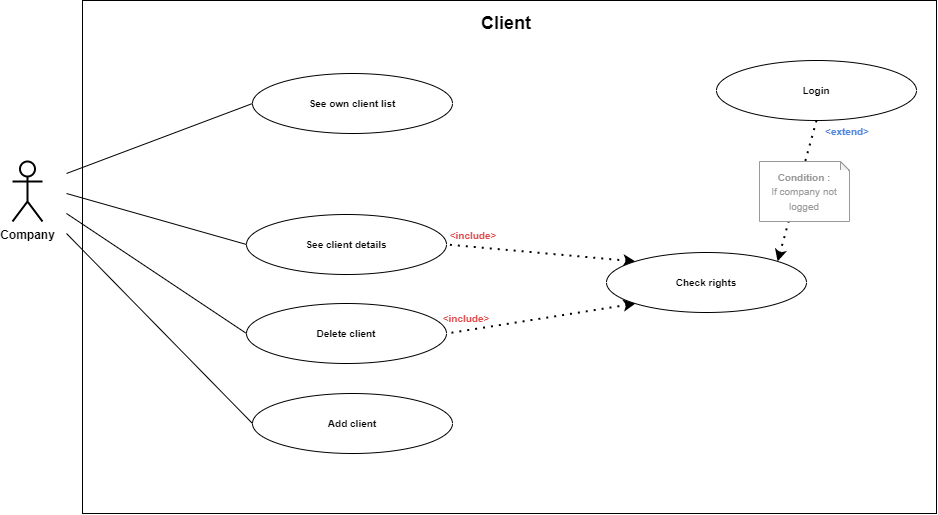

The diagram above was exported from draw.io. Its source (the exported page's mxGraphModel, read from the mxfile embedded in the PNG):
<mxGraphModel dx="362" dy="504" grid="1" gridSize="10" guides="1" tooltips="1" connect="1" arrows="1" fold="1" page="1" pageScale="1" pageWidth="827" pageHeight="1169" math="0" shadow="0">
  <root>
    <mxCell id="0" />
    <mxCell id="1" parent="0" />
    <mxCell id="h2vgT_xSyOoSCX5xCkxk-24" value="" style="rounded=0;whiteSpace=wrap;html=1;" parent="1" vertex="1">
      <mxGeometry x="96" y="17" width="854" height="513" as="geometry" />
    </mxCell>
    <mxCell id="h2vgT_xSyOoSCX5xCkxk-23" value="Company" style="shape=umlActor;verticalLabelPosition=bottom;verticalAlign=top;html=1;outlineConnect=0;strokeWidth=2;fontStyle=1" parent="1" vertex="1">
      <mxGeometry x="26" y="178" width="30" height="60" as="geometry" />
    </mxCell>
    <mxCell id="h2vgT_xSyOoSCX5xCkxk-26" value="&lt;span style=&quot;font-size: 10px;&quot;&gt;&lt;b&gt;See client details&lt;/b&gt;&lt;/span&gt;" style="ellipse;whiteSpace=wrap;html=1;" parent="1" vertex="1">
      <mxGeometry x="260" y="231" width="200" height="60" as="geometry" />
    </mxCell>
    <mxCell id="h2vgT_xSyOoSCX5xCkxk-25" value="&lt;span style=&quot;font-size: 10px&quot;&gt;&lt;b&gt;See own client list&lt;/b&gt;&lt;/span&gt;" style="ellipse;whiteSpace=wrap;html=1;" parent="1" vertex="1">
      <mxGeometry x="266" y="90" width="200" height="60" as="geometry" />
    </mxCell>
    <mxCell id="h2vgT_xSyOoSCX5xCkxk-34" value="" style="endArrow=none;dashed=1;html=1;dashPattern=1 3;strokeWidth=2;startArrow=classic;startFill=1;entryX=1;entryY=0.5;entryDx=0;entryDy=0;exitX=0;exitY=0;exitDx=0;exitDy=0;" parent="1" source="5zmxQzMOGn1yAapfReXA-1" target="h2vgT_xSyOoSCX5xCkxk-26" edge="1">
      <mxGeometry width="50" height="50" relative="1" as="geometry">
        <mxPoint x="730" y="302" as="sourcePoint" />
        <mxPoint x="1030" y="302" as="targetPoint" />
      </mxGeometry>
    </mxCell>
    <mxCell id="h2vgT_xSyOoSCX5xCkxk-53" value="&lt;font style=&quot;font-size: 18px&quot;&gt;&lt;b&gt;Client&lt;/b&gt;&lt;/font&gt;" style="text;html=1;strokeColor=none;fillColor=none;align=center;verticalAlign=middle;whiteSpace=wrap;rounded=0;labelBackgroundColor=#ffffff;fontSize=12;fontColor=#000000;" parent="1" vertex="1">
      <mxGeometry x="410" y="30" width="220" height="20" as="geometry" />
    </mxCell>
    <mxCell id="h2vgT_xSyOoSCX5xCkxk-55" value="" style="endArrow=none;html=1;fontSize=10;fontColor=#757575;entryX=0;entryY=0.5;entryDx=0;entryDy=0;" parent="1" target="h2vgT_xSyOoSCX5xCkxk-26" edge="1">
      <mxGeometry width="50" height="50" relative="1" as="geometry">
        <mxPoint x="80" y="210" as="sourcePoint" />
        <mxPoint x="149.99999999999886" y="395" as="targetPoint" />
      </mxGeometry>
    </mxCell>
    <mxCell id="h2vgT_xSyOoSCX5xCkxk-56" value="" style="endArrow=none;html=1;fontSize=10;fontColor=#757575;entryX=0;entryY=0.5;entryDx=0;entryDy=0;" parent="1" target="h2vgT_xSyOoSCX5xCkxk-25" edge="1">
      <mxGeometry width="50" height="50" relative="1" as="geometry">
        <mxPoint x="80" y="190" as="sourcePoint" />
        <mxPoint x="300" y="315.9999999999999" as="targetPoint" />
      </mxGeometry>
    </mxCell>
    <mxCell id="29HhYarFIw8gIX4eng7i-3" value="&lt;b&gt;&lt;font style=&quot;font-size: 10px&quot;&gt;Login&lt;/font&gt;&lt;/b&gt;" style="ellipse;whiteSpace=wrap;html=1;" parent="1" vertex="1">
      <mxGeometry x="730" y="77" width="200" height="60" as="geometry" />
    </mxCell>
    <mxCell id="29HhYarFIw8gIX4eng7i-4" value="" style="endArrow=none;dashed=1;html=1;dashPattern=1 3;strokeWidth=2;exitX=1;exitY=0;exitDx=0;exitDy=0;startArrow=classic;startFill=1;" parent="1" source="5zmxQzMOGn1yAapfReXA-1" edge="1">
      <mxGeometry width="50" height="50" relative="1" as="geometry">
        <mxPoint x="830" y="272" as="sourcePoint" />
        <mxPoint x="830" y="137" as="targetPoint" />
      </mxGeometry>
    </mxCell>
    <mxCell id="29HhYarFIw8gIX4eng7i-5" value="&lt;span style=&quot;color: rgb(153 , 153 , 153) ; font-size: x-small&quot;&gt;Condition :&lt;/span&gt;&lt;br style=&quot;color: rgb(153 , 153 , 153) ; font-size: x-small&quot;&gt;&lt;span style=&quot;color: rgb(153 , 153 , 153) ; font-size: x-small ; font-weight: 400&quot;&gt;If company not logged&lt;/span&gt;" style="shape=note;whiteSpace=wrap;html=1;backgroundOutline=1;darkOpacity=0.05;fontSize=12;size=9;labelBackgroundColor=#ffffff;fontStyle=1;align=center;strokeColor=#999999;" parent="1" vertex="1">
      <mxGeometry x="773" y="178" width="90" height="60" as="geometry" />
    </mxCell>
    <mxCell id="29HhYarFIw8gIX4eng7i-6" value="&lt;font color=&quot;#5185e0&quot;&gt;&amp;lt;extend&amp;gt;&lt;/font&gt;" style="text;html=1;align=center;verticalAlign=middle;whiteSpace=wrap;rounded=0;fontSize=10;fontStyle=1;fontColor=#757575;" parent="1" vertex="1">
      <mxGeometry x="841" y="138" width="40" height="20" as="geometry" />
    </mxCell>
    <mxCell id="38Yyx8h3eCV4xbMLVzgL-5" value="&lt;span style=&quot;color: rgb(224 , 74 , 74)&quot;&gt;&amp;lt;include&amp;gt;&lt;/span&gt;" style="text;html=1;align=center;verticalAlign=middle;whiteSpace=wrap;rounded=0;fontSize=10;fontStyle=1;fontColor=#757575;" parent="1" vertex="1">
      <mxGeometry x="467" y="242" width="40" height="20" as="geometry" />
    </mxCell>
    <mxCell id="5zmxQzMOGn1yAapfReXA-1" value="&lt;span style=&quot;font-size: 10px;&quot;&gt;&lt;b&gt;Check rights&lt;/b&gt;&lt;/span&gt;" style="ellipse;whiteSpace=wrap;html=1;" parent="1" vertex="1">
      <mxGeometry x="620" y="269" width="200" height="60" as="geometry" />
    </mxCell>
    <mxCell id="5zmxQzMOGn1yAapfReXA-2" value="&lt;span style=&quot;font-size: 10px;&quot;&gt;&lt;b&gt;Delete client&lt;/b&gt;&lt;/span&gt;" style="ellipse;whiteSpace=wrap;html=1;" parent="1" vertex="1">
      <mxGeometry x="260" y="320" width="200" height="60" as="geometry" />
    </mxCell>
    <mxCell id="5zmxQzMOGn1yAapfReXA-3" value="" style="endArrow=none;dashed=1;html=1;dashPattern=1 3;strokeWidth=2;startArrow=classic;startFill=1;entryX=1;entryY=0.5;entryDx=0;entryDy=0;exitX=0;exitY=1;exitDx=0;exitDy=0;" parent="1" source="5zmxQzMOGn1yAapfReXA-1" target="5zmxQzMOGn1yAapfReXA-2" edge="1">
      <mxGeometry width="50" height="50" relative="1" as="geometry">
        <mxPoint x="570" y="290" as="sourcePoint" />
        <mxPoint x="470.0000000000002" y="271" as="targetPoint" />
      </mxGeometry>
    </mxCell>
    <mxCell id="5zmxQzMOGn1yAapfReXA-4" value="&lt;span style=&quot;color: rgb(224 , 74 , 74)&quot;&gt;&amp;lt;include&amp;gt;&lt;/span&gt;" style="text;html=1;align=center;verticalAlign=middle;whiteSpace=wrap;rounded=0;fontSize=10;fontStyle=1;fontColor=#757575;" parent="1" vertex="1">
      <mxGeometry x="460" y="325" width="40" height="20" as="geometry" />
    </mxCell>
    <mxCell id="5zmxQzMOGn1yAapfReXA-5" value="" style="endArrow=none;html=1;fontSize=10;fontColor=#757575;entryX=0;entryY=0.5;entryDx=0;entryDy=0;" parent="1" target="5zmxQzMOGn1yAapfReXA-2" edge="1">
      <mxGeometry width="50" height="50" relative="1" as="geometry">
        <mxPoint x="80" y="230" as="sourcePoint" />
        <mxPoint x="270" y="271" as="targetPoint" />
      </mxGeometry>
    </mxCell>
    <mxCell id="5zmxQzMOGn1yAapfReXA-6" value="&lt;span style=&quot;font-size: 10px;&quot;&gt;&lt;b&gt;Add client&lt;/b&gt;&lt;/span&gt;" style="ellipse;whiteSpace=wrap;html=1;" parent="1" vertex="1">
      <mxGeometry x="266" y="410" width="200" height="60" as="geometry" />
    </mxCell>
    <mxCell id="4X0kmY_m4IVFGhomuT0K-1" value="" style="endArrow=none;html=1;fontSize=10;fontColor=#757575;entryX=0;entryY=0.5;entryDx=0;entryDy=0;" parent="1" target="5zmxQzMOGn1yAapfReXA-6" edge="1">
      <mxGeometry width="50" height="50" relative="1" as="geometry">
        <mxPoint x="80" y="250" as="sourcePoint" />
        <mxPoint x="270" y="360" as="targetPoint" />
      </mxGeometry>
    </mxCell>
  </root>
</mxGraphModel>